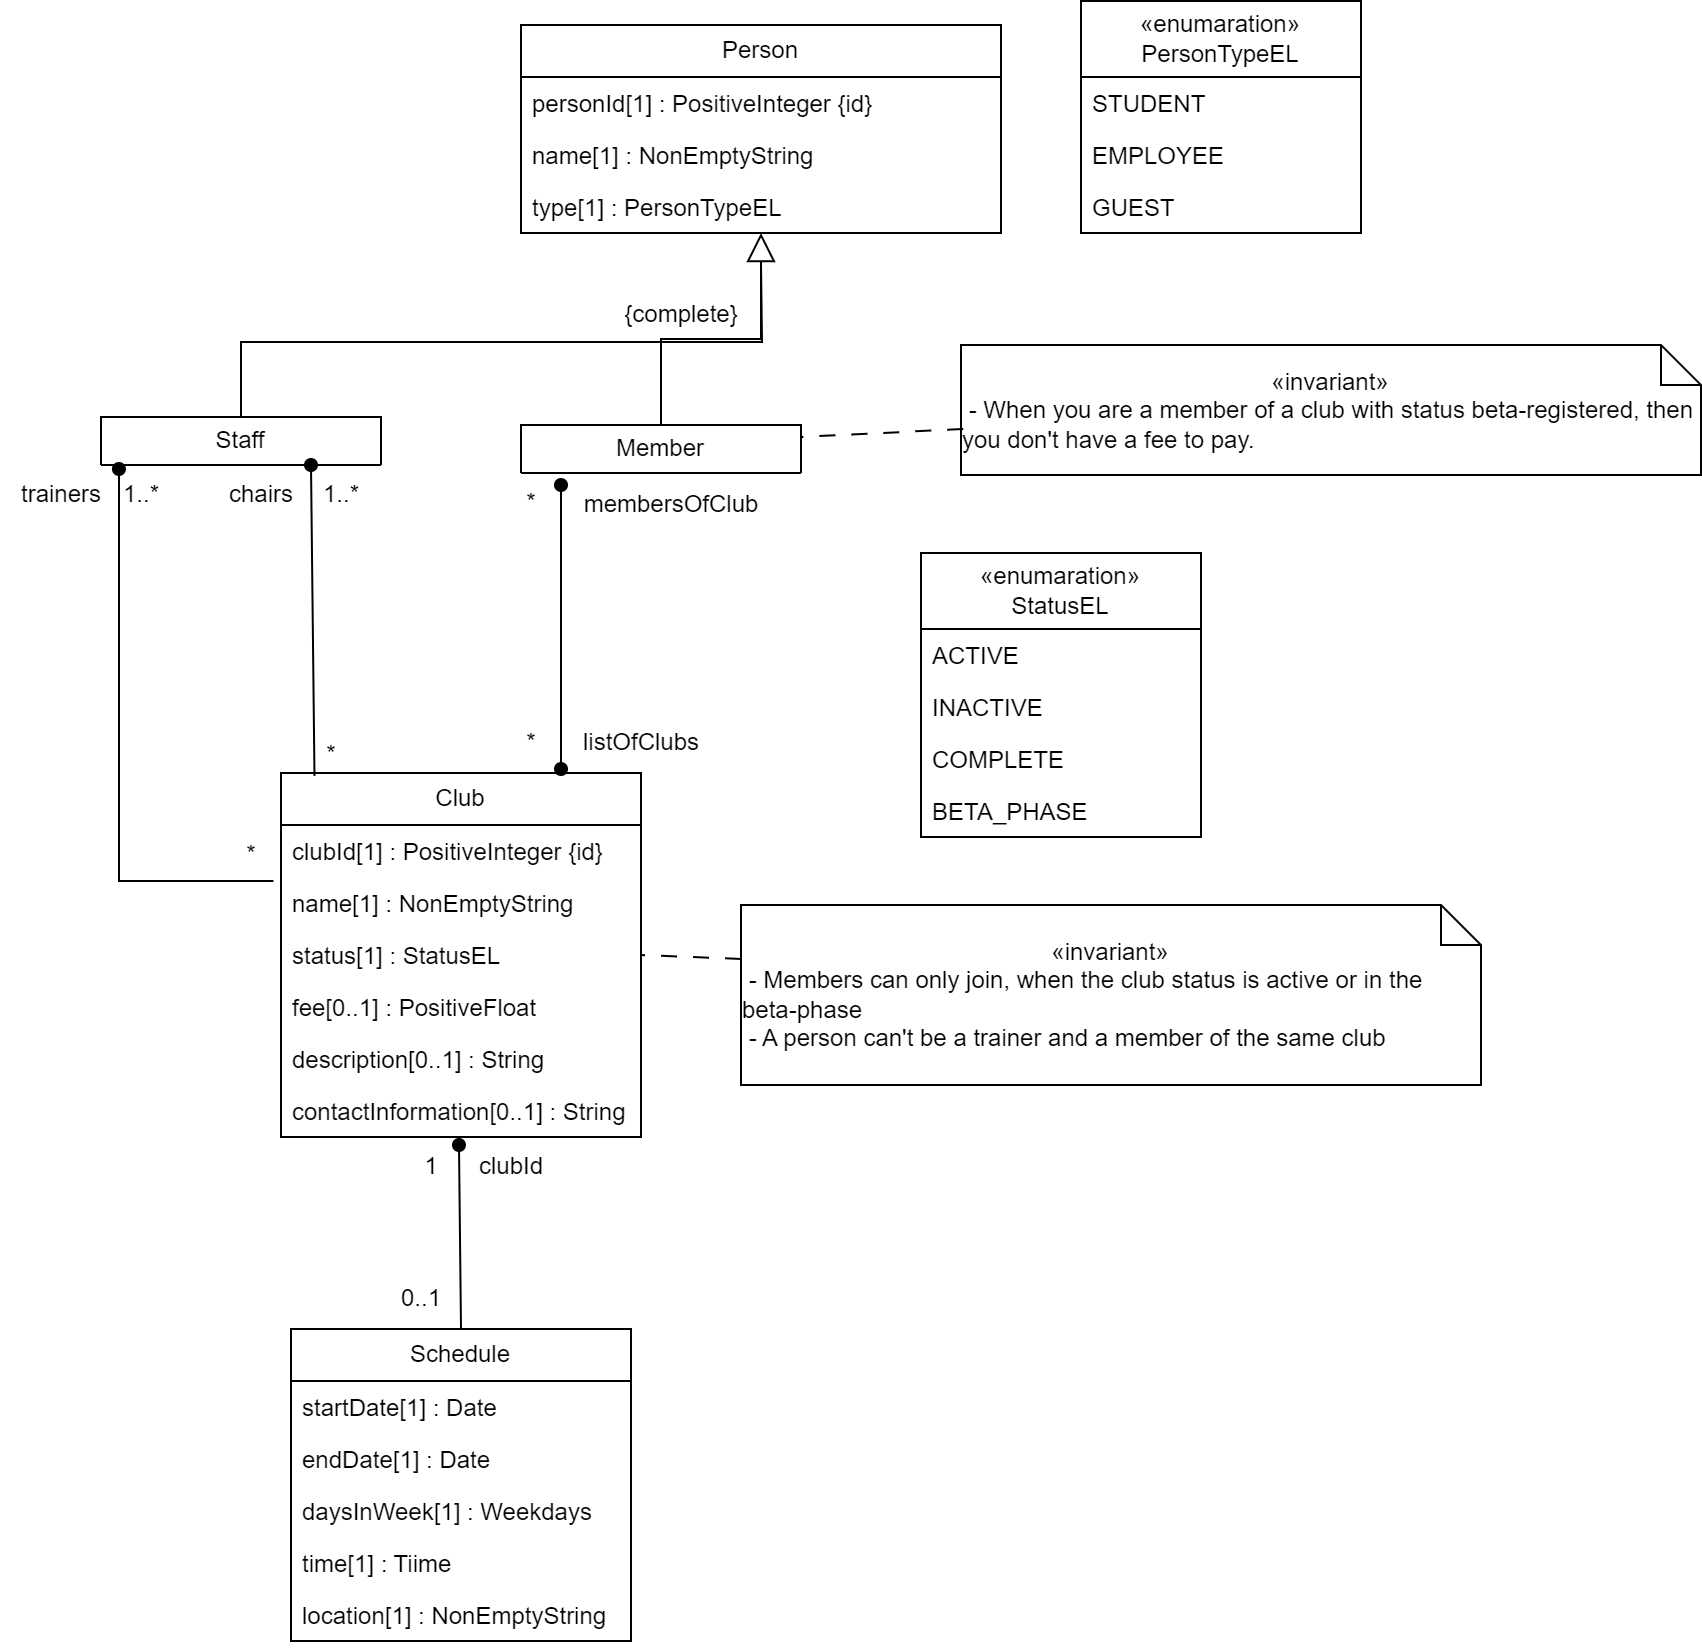

The diagram above was exported from draw.io. Its source (the exported page's mxGraphModel, read from the mxfile embedded in the PNG):
<mxGraphModel dx="2261" dy="1933" grid="1" gridSize="10" guides="1" tooltips="1" connect="1" arrows="1" fold="1" page="1" pageScale="1" pageWidth="827" pageHeight="1169" math="0" shadow="0">
  <root>
    <mxCell id="0" />
    <mxCell id="1" parent="0" />
    <mxCell id="EMkJ6KNOxDelHF8I2zOZ-5" value="" style="edgeStyle=orthogonalEdgeStyle;rounded=0;orthogonalLoop=1;jettySize=auto;html=1;endArrow=block;endFill=0;endSize=12;exitX=0.5;exitY=0;exitDx=0;exitDy=0;" parent="1" source="9dghq6FsNL-RzNGUjoit-1" target="EMkJ6KNOxDelHF8I2zOZ-1" edge="1">
      <mxGeometry relative="1" as="geometry" />
    </mxCell>
    <mxCell id="9dghq6FsNL-RzNGUjoit-1" value="Member" style="swimlane;fontStyle=0;childLayout=stackLayout;horizontal=1;startSize=26;fillColor=none;horizontalStack=0;resizeParent=1;resizeParentMax=0;resizeLast=0;collapsible=1;marginBottom=0;whiteSpace=wrap;html=1;" parent="1" vertex="1">
      <mxGeometry x="100" y="50" width="140" height="24" as="geometry" />
    </mxCell>
    <mxCell id="9dghq6FsNL-RzNGUjoit-5" value="Club" style="swimlane;fontStyle=0;childLayout=stackLayout;horizontal=1;startSize=26;fillColor=none;horizontalStack=0;resizeParent=1;resizeParentMax=0;resizeLast=0;collapsible=1;marginBottom=0;whiteSpace=wrap;html=1;" parent="1" vertex="1">
      <mxGeometry x="-20" y="224" width="180" height="182" as="geometry" />
    </mxCell>
    <mxCell id="9dghq6FsNL-RzNGUjoit-6" value="clubId[1] : PositiveInteger {id}" style="text;strokeColor=none;fillColor=none;align=left;verticalAlign=top;spacingLeft=4;spacingRight=4;overflow=hidden;rotatable=0;points=[[0,0.5],[1,0.5]];portConstraint=eastwest;whiteSpace=wrap;html=1;" parent="9dghq6FsNL-RzNGUjoit-5" vertex="1">
      <mxGeometry y="26" width="180" height="26" as="geometry" />
    </mxCell>
    <mxCell id="9dghq6FsNL-RzNGUjoit-7" value="name[1] : NonEmptyString" style="text;strokeColor=none;fillColor=none;align=left;verticalAlign=top;spacingLeft=4;spacingRight=4;overflow=hidden;rotatable=0;points=[[0,0.5],[1,0.5]];portConstraint=eastwest;whiteSpace=wrap;html=1;" parent="9dghq6FsNL-RzNGUjoit-5" vertex="1">
      <mxGeometry y="52" width="180" height="26" as="geometry" />
    </mxCell>
    <mxCell id="9dghq6FsNL-RzNGUjoit-8" value="status[1] : StatusEL" style="text;strokeColor=none;fillColor=none;align=left;verticalAlign=top;spacingLeft=4;spacingRight=4;overflow=hidden;rotatable=0;points=[[0,0.5],[1,0.5]];portConstraint=eastwest;whiteSpace=wrap;html=1;" parent="9dghq6FsNL-RzNGUjoit-5" vertex="1">
      <mxGeometry y="78" width="180" height="26" as="geometry" />
    </mxCell>
    <mxCell id="9dghq6FsNL-RzNGUjoit-19" value="fee[0..1] : PositiveFloat" style="text;strokeColor=none;fillColor=none;align=left;verticalAlign=top;spacingLeft=4;spacingRight=4;overflow=hidden;rotatable=0;points=[[0,0.5],[1,0.5]];portConstraint=eastwest;whiteSpace=wrap;html=1;" parent="9dghq6FsNL-RzNGUjoit-5" vertex="1">
      <mxGeometry y="104" width="180" height="26" as="geometry" />
    </mxCell>
    <mxCell id="PX0jKkkUrreEK9_YHUqZ-5" value="description[0..1] : String" style="text;strokeColor=none;fillColor=none;align=left;verticalAlign=top;spacingLeft=4;spacingRight=4;overflow=hidden;rotatable=0;points=[[0,0.5],[1,0.5]];portConstraint=eastwest;whiteSpace=wrap;html=1;" vertex="1" parent="9dghq6FsNL-RzNGUjoit-5">
      <mxGeometry y="130" width="180" height="26" as="geometry" />
    </mxCell>
    <mxCell id="PX0jKkkUrreEK9_YHUqZ-7" value="contactInformation[0..1] : String" style="text;strokeColor=none;fillColor=none;align=left;verticalAlign=top;spacingLeft=4;spacingRight=4;overflow=hidden;rotatable=0;points=[[0,0.5],[1,0.5]];portConstraint=eastwest;whiteSpace=wrap;html=1;" vertex="1" parent="9dghq6FsNL-RzNGUjoit-5">
      <mxGeometry y="156" width="180" height="26" as="geometry" />
    </mxCell>
    <mxCell id="9dghq6FsNL-RzNGUjoit-9" value="Schedule" style="swimlane;fontStyle=0;childLayout=stackLayout;horizontal=1;startSize=26;fillColor=none;horizontalStack=0;resizeParent=1;resizeParentMax=0;resizeLast=0;collapsible=1;marginBottom=0;whiteSpace=wrap;html=1;" parent="1" vertex="1">
      <mxGeometry x="-15" y="502" width="170" height="156" as="geometry" />
    </mxCell>
    <mxCell id="PX0jKkkUrreEK9_YHUqZ-8" value="startDate[1] : Date" style="text;strokeColor=none;fillColor=none;align=left;verticalAlign=top;spacingLeft=4;spacingRight=4;overflow=hidden;rotatable=0;points=[[0,0.5],[1,0.5]];portConstraint=eastwest;whiteSpace=wrap;html=1;" vertex="1" parent="9dghq6FsNL-RzNGUjoit-9">
      <mxGeometry y="26" width="170" height="26" as="geometry" />
    </mxCell>
    <mxCell id="PX0jKkkUrreEK9_YHUqZ-9" value="endDate[1] : Date" style="text;strokeColor=none;fillColor=none;align=left;verticalAlign=top;spacingLeft=4;spacingRight=4;overflow=hidden;rotatable=0;points=[[0,0.5],[1,0.5]];portConstraint=eastwest;whiteSpace=wrap;html=1;" vertex="1" parent="9dghq6FsNL-RzNGUjoit-9">
      <mxGeometry y="52" width="170" height="26" as="geometry" />
    </mxCell>
    <mxCell id="9dghq6FsNL-RzNGUjoit-11" value="daysInWeek[1] :&amp;nbsp;Weekdays" style="text;strokeColor=none;fillColor=none;align=left;verticalAlign=top;spacingLeft=4;spacingRight=4;overflow=hidden;rotatable=0;points=[[0,0.5],[1,0.5]];portConstraint=eastwest;whiteSpace=wrap;html=1;" parent="9dghq6FsNL-RzNGUjoit-9" vertex="1">
      <mxGeometry y="78" width="170" height="26" as="geometry" />
    </mxCell>
    <mxCell id="9dghq6FsNL-RzNGUjoit-12" value="time[1] : Tiime" style="text;strokeColor=none;fillColor=none;align=left;verticalAlign=top;spacingLeft=4;spacingRight=4;overflow=hidden;rotatable=0;points=[[0,0.5],[1,0.5]];portConstraint=eastwest;whiteSpace=wrap;html=1;" parent="9dghq6FsNL-RzNGUjoit-9" vertex="1">
      <mxGeometry y="104" width="170" height="26" as="geometry" />
    </mxCell>
    <mxCell id="9dghq6FsNL-RzNGUjoit-33" value="location[1] : NonEmptyString" style="text;strokeColor=none;fillColor=none;align=left;verticalAlign=top;spacingLeft=4;spacingRight=4;overflow=hidden;rotatable=0;points=[[0,0.5],[1,0.5]];portConstraint=eastwest;whiteSpace=wrap;html=1;" parent="9dghq6FsNL-RzNGUjoit-9" vertex="1">
      <mxGeometry y="130" width="170" height="26" as="geometry" />
    </mxCell>
    <mxCell id="9dghq6FsNL-RzNGUjoit-17" value="" style="endArrow=none;html=1;rounded=0;endFill=0;startArrow=oval;startFill=1;exitX=0.75;exitY=1;exitDx=0;exitDy=0;entryX=0.093;entryY=0.008;entryDx=0;entryDy=0;entryPerimeter=0;" parent="1" source="EMkJ6KNOxDelHF8I2zOZ-6" target="9dghq6FsNL-RzNGUjoit-5" edge="1">
      <mxGeometry relative="1" as="geometry">
        <mxPoint x="-11" y="74" as="sourcePoint" />
        <mxPoint x="-30" y="200" as="targetPoint" />
      </mxGeometry>
    </mxCell>
    <mxCell id="9dghq6FsNL-RzNGUjoit-18" value="listOfClubs" style="text;html=1;align=center;verticalAlign=middle;resizable=0;points=[];autosize=1;strokeColor=none;fillColor=none;" parent="1" vertex="1">
      <mxGeometry x="120" y="194" width="80" height="30" as="geometry" />
    </mxCell>
    <mxCell id="9dghq6FsNL-RzNGUjoit-21" value="*" style="text;html=1;align=center;verticalAlign=middle;resizable=0;points=[];autosize=1;strokeColor=none;fillColor=none;" parent="1" vertex="1">
      <mxGeometry x="90" y="74" width="30" height="30" as="geometry" />
    </mxCell>
    <mxCell id="9dghq6FsNL-RzNGUjoit-22" value="*" style="text;html=1;align=center;verticalAlign=middle;resizable=0;points=[];autosize=1;strokeColor=none;fillColor=none;" parent="1" vertex="1">
      <mxGeometry x="90" y="194" width="30" height="30" as="geometry" />
    </mxCell>
    <mxCell id="9dghq6FsNL-RzNGUjoit-23" value="" style="endArrow=oval;html=1;rounded=0;entryX=1;entryY=0;entryDx=0;entryDy=0;startArrow=oval;startFill=1;endFill=1;" parent="1" edge="1">
      <mxGeometry relative="1" as="geometry">
        <mxPoint x="120" y="80" as="sourcePoint" />
        <mxPoint x="120" y="222" as="targetPoint" />
      </mxGeometry>
    </mxCell>
    <mxCell id="9dghq6FsNL-RzNGUjoit-24" value="trainers" style="text;html=1;align=center;verticalAlign=middle;resizable=0;points=[];autosize=1;strokeColor=none;fillColor=none;" parent="1" vertex="1">
      <mxGeometry x="-160" y="70" width="60" height="30" as="geometry" />
    </mxCell>
    <mxCell id="9dghq6FsNL-RzNGUjoit-25" value="1..*" style="text;html=1;align=center;verticalAlign=middle;resizable=0;points=[];autosize=1;strokeColor=none;fillColor=none;" parent="1" vertex="1">
      <mxGeometry x="-10" y="70" width="40" height="30" as="geometry" />
    </mxCell>
    <mxCell id="9dghq6FsNL-RzNGUjoit-26" value="*" style="text;html=1;align=center;verticalAlign=middle;resizable=0;points=[];autosize=1;strokeColor=none;fillColor=none;" parent="1" vertex="1">
      <mxGeometry x="-10" y="200" width="30" height="30" as="geometry" />
    </mxCell>
    <mxCell id="9dghq6FsNL-RzNGUjoit-27" value="membersOfClub" style="text;html=1;align=center;verticalAlign=middle;resizable=0;points=[];autosize=1;strokeColor=none;fillColor=none;" parent="1" vertex="1">
      <mxGeometry x="120" y="75" width="110" height="30" as="geometry" />
    </mxCell>
    <mxCell id="9dghq6FsNL-RzNGUjoit-29" style="rounded=0;orthogonalLoop=1;jettySize=auto;html=1;exitX=0.5;exitY=0;exitDx=0;exitDy=0;endArrow=oval;endFill=1;entryX=0.347;entryY=1.154;entryDx=0;entryDy=0;entryPerimeter=0;" parent="1" source="9dghq6FsNL-RzNGUjoit-9" edge="1">
      <mxGeometry relative="1" as="geometry">
        <mxPoint x="68.98999999999978" y="410.0039999999999" as="targetPoint" />
      </mxGeometry>
    </mxCell>
    <mxCell id="9dghq6FsNL-RzNGUjoit-30" value="0..1" style="text;html=1;align=center;verticalAlign=middle;resizable=0;points=[];autosize=1;strokeColor=none;fillColor=none;" parent="1" vertex="1">
      <mxGeometry x="30" y="472" width="40" height="30" as="geometry" />
    </mxCell>
    <mxCell id="9dghq6FsNL-RzNGUjoit-31" value="1" style="text;html=1;align=center;verticalAlign=middle;resizable=0;points=[];autosize=1;strokeColor=none;fillColor=none;" parent="1" vertex="1">
      <mxGeometry x="40" y="406" width="30" height="30" as="geometry" />
    </mxCell>
    <mxCell id="9dghq6FsNL-RzNGUjoit-32" value="clubId" style="text;html=1;align=center;verticalAlign=middle;resizable=0;points=[];autosize=1;strokeColor=none;fillColor=none;" parent="1" vertex="1">
      <mxGeometry x="65" y="406" width="60" height="30" as="geometry" />
    </mxCell>
    <mxCell id="e8esufQxgk4ulArJOHBm-1" value="&lt;div style=&quot;&quot;&gt;&lt;div&gt;«invariant»&lt;/div&gt;&lt;div style=&quot;text-align: left;&quot;&gt;&lt;span style=&quot;background-color: initial;&quot;&gt;&amp;nbsp;- Members can only join, when the club status is active or in the beta-phase&lt;/span&gt;&lt;/div&gt;&lt;div style=&quot;text-align: left;&quot;&gt;&amp;nbsp;- A person can't be a trainer and a member of the same club&lt;/div&gt;&lt;/div&gt;" style="shape=note;size=20;whiteSpace=wrap;html=1;" parent="1" vertex="1">
      <mxGeometry x="210" y="290" width="370" height="90" as="geometry" />
    </mxCell>
    <mxCell id="e8esufQxgk4ulArJOHBm-3" style="rounded=0;orthogonalLoop=1;jettySize=auto;html=1;exitX=0;exitY=0.3;exitDx=0;exitDy=0;endArrow=none;endFill=0;exitPerimeter=0;entryX=1;entryY=0.5;entryDx=0;entryDy=0;dashed=1;dashPattern=8 8;" parent="1" source="e8esufQxgk4ulArJOHBm-1" target="9dghq6FsNL-RzNGUjoit-8" edge="1">
      <mxGeometry relative="1" as="geometry">
        <mxPoint x="480" y="335" as="sourcePoint" />
        <mxPoint x="650" y="260" as="targetPoint" />
      </mxGeometry>
    </mxCell>
    <mxCell id="e8esufQxgk4ulArJOHBm-4" value="&lt;div style=&quot;&quot;&gt;&lt;div&gt;«invariant»&lt;/div&gt;&lt;div style=&quot;text-align: left;&quot;&gt;&lt;span style=&quot;background-color: initial;&quot;&gt;&amp;nbsp;-&amp;nbsp;&lt;/span&gt;&lt;span style=&quot;background-color: initial;&quot;&gt;When you are a member of a club with status beta-registered, then you don't have a fee to pay.&lt;/span&gt;&lt;/div&gt;&lt;/div&gt;" style="shape=note;size=20;whiteSpace=wrap;html=1;" parent="1" vertex="1">
      <mxGeometry x="320" y="10" width="370" height="65" as="geometry" />
    </mxCell>
    <mxCell id="e8esufQxgk4ulArJOHBm-5" style="rounded=0;orthogonalLoop=1;jettySize=auto;html=1;exitX=0.003;exitY=0.646;exitDx=0;exitDy=0;endArrow=none;endFill=0;exitPerimeter=0;entryX=1;entryY=0.25;entryDx=0;entryDy=0;dashed=1;dashPattern=8 8;" parent="1" source="e8esufQxgk4ulArJOHBm-4" target="9dghq6FsNL-RzNGUjoit-1" edge="1">
      <mxGeometry relative="1" as="geometry">
        <mxPoint x="18" y="468" as="sourcePoint" />
        <mxPoint x="164.96000000000004" y="100.00199999999995" as="targetPoint" />
      </mxGeometry>
    </mxCell>
    <mxCell id="e8esufQxgk4ulArJOHBm-8" value="" style="endArrow=none;html=1;entryX=-0.021;entryY=0.077;entryDx=0;entryDy=0;startArrow=oval;startFill=1;entryPerimeter=0;jumpStyle=none;rounded=0;edgeStyle=orthogonalEdgeStyle;exitX=0.064;exitY=1.083;exitDx=0;exitDy=0;exitPerimeter=0;" parent="1" source="EMkJ6KNOxDelHF8I2zOZ-6" target="9dghq6FsNL-RzNGUjoit-7" edge="1">
      <mxGeometry relative="1" as="geometry">
        <mxPoint x="-100" y="100" as="sourcePoint" />
        <mxPoint x="490" y="260" as="targetPoint" />
      </mxGeometry>
    </mxCell>
    <mxCell id="e8esufQxgk4ulArJOHBm-9" value="chairs" style="text;html=1;align=center;verticalAlign=middle;resizable=0;points=[];autosize=1;strokeColor=none;fillColor=none;" parent="1" vertex="1">
      <mxGeometry x="-60" y="70" width="60" height="30" as="geometry" />
    </mxCell>
    <mxCell id="e8esufQxgk4ulArJOHBm-10" value="1..*" style="text;html=1;align=center;verticalAlign=middle;resizable=0;points=[];autosize=1;strokeColor=none;fillColor=none;" parent="1" vertex="1">
      <mxGeometry x="-110" y="70" width="40" height="30" as="geometry" />
    </mxCell>
    <mxCell id="e8esufQxgk4ulArJOHBm-11" value="*" style="text;html=1;align=center;verticalAlign=middle;resizable=0;points=[];autosize=1;strokeColor=none;fillColor=none;" parent="1" vertex="1">
      <mxGeometry x="-50" y="250" width="30" height="30" as="geometry" />
    </mxCell>
    <mxCell id="EMkJ6KNOxDelHF8I2zOZ-1" value="Person" style="swimlane;fontStyle=0;childLayout=stackLayout;horizontal=1;startSize=26;fillColor=none;horizontalStack=0;resizeParent=1;resizeParentMax=0;resizeLast=0;collapsible=1;marginBottom=0;whiteSpace=wrap;html=1;" parent="1" vertex="1">
      <mxGeometry x="100" y="-150" width="240" height="104" as="geometry" />
    </mxCell>
    <mxCell id="EMkJ6KNOxDelHF8I2zOZ-2" value="personId[1] : PositiveInteger {id}" style="text;strokeColor=none;fillColor=none;align=left;verticalAlign=top;spacingLeft=4;spacingRight=4;overflow=hidden;rotatable=0;points=[[0,0.5],[1,0.5]];portConstraint=eastwest;whiteSpace=wrap;html=1;" parent="EMkJ6KNOxDelHF8I2zOZ-1" vertex="1">
      <mxGeometry y="26" width="240" height="26" as="geometry" />
    </mxCell>
    <mxCell id="EMkJ6KNOxDelHF8I2zOZ-3" value="name[1] : NonEmptyString" style="text;strokeColor=none;fillColor=none;align=left;verticalAlign=top;spacingLeft=4;spacingRight=4;overflow=hidden;rotatable=0;points=[[0,0.5],[1,0.5]];portConstraint=eastwest;whiteSpace=wrap;html=1;" parent="EMkJ6KNOxDelHF8I2zOZ-1" vertex="1">
      <mxGeometry y="52" width="240" height="26" as="geometry" />
    </mxCell>
    <mxCell id="EMkJ6KNOxDelHF8I2zOZ-4" value="type[1] : PersonTypeEL" style="text;strokeColor=none;fillColor=none;align=left;verticalAlign=top;spacingLeft=4;spacingRight=4;overflow=hidden;rotatable=0;points=[[0,0.5],[1,0.5]];portConstraint=eastwest;whiteSpace=wrap;html=1;" parent="EMkJ6KNOxDelHF8I2zOZ-1" vertex="1">
      <mxGeometry y="78" width="240" height="26" as="geometry" />
    </mxCell>
    <mxCell id="EMkJ6KNOxDelHF8I2zOZ-10" style="edgeStyle=orthogonalEdgeStyle;rounded=0;orthogonalLoop=1;jettySize=auto;html=1;exitX=0.5;exitY=0;exitDx=0;exitDy=0;endArrow=none;endFill=0;" parent="1" source="EMkJ6KNOxDelHF8I2zOZ-6" edge="1">
      <mxGeometry relative="1" as="geometry">
        <mxPoint x="220" y="-30" as="targetPoint" />
      </mxGeometry>
    </mxCell>
    <mxCell id="EMkJ6KNOxDelHF8I2zOZ-6" value="Staff" style="swimlane;fontStyle=0;childLayout=stackLayout;horizontal=1;startSize=26;fillColor=none;horizontalStack=0;resizeParent=1;resizeParentMax=0;resizeLast=0;collapsible=1;marginBottom=0;whiteSpace=wrap;html=1;" parent="1" vertex="1">
      <mxGeometry x="-110" y="46" width="140" height="24" as="geometry" />
    </mxCell>
    <mxCell id="EMkJ6KNOxDelHF8I2zOZ-14" value="{complete}" style="text;html=1;align=center;verticalAlign=middle;resizable=0;points=[];autosize=1;strokeColor=none;fillColor=none;" parent="1" vertex="1">
      <mxGeometry x="140" y="-20" width="80" height="30" as="geometry" />
    </mxCell>
    <mxCell id="EMkJ6KNOxDelHF8I2zOZ-16" value="&lt;div&gt;«enumaration»&lt;/div&gt;&lt;div&gt;PersonTypeEL&lt;/div&gt;" style="swimlane;fontStyle=0;childLayout=stackLayout;horizontal=1;startSize=38;fillColor=none;horizontalStack=0;resizeParent=1;resizeParentMax=0;resizeLast=0;collapsible=1;marginBottom=0;whiteSpace=wrap;html=1;" parent="1" vertex="1">
      <mxGeometry x="380" y="-162" width="140" height="116" as="geometry" />
    </mxCell>
    <mxCell id="EMkJ6KNOxDelHF8I2zOZ-17" value="STUDENT" style="text;strokeColor=none;fillColor=none;align=left;verticalAlign=top;spacingLeft=4;spacingRight=4;overflow=hidden;rotatable=0;points=[[0,0.5],[1,0.5]];portConstraint=eastwest;whiteSpace=wrap;html=1;" parent="EMkJ6KNOxDelHF8I2zOZ-16" vertex="1">
      <mxGeometry y="38" width="140" height="26" as="geometry" />
    </mxCell>
    <mxCell id="EMkJ6KNOxDelHF8I2zOZ-18" value="EMPLOYEE" style="text;strokeColor=none;fillColor=none;align=left;verticalAlign=top;spacingLeft=4;spacingRight=4;overflow=hidden;rotatable=0;points=[[0,0.5],[1,0.5]];portConstraint=eastwest;whiteSpace=wrap;html=1;" parent="EMkJ6KNOxDelHF8I2zOZ-16" vertex="1">
      <mxGeometry y="64" width="140" height="26" as="geometry" />
    </mxCell>
    <mxCell id="EMkJ6KNOxDelHF8I2zOZ-19" value="GUEST" style="text;strokeColor=none;fillColor=none;align=left;verticalAlign=top;spacingLeft=4;spacingRight=4;overflow=hidden;rotatable=0;points=[[0,0.5],[1,0.5]];portConstraint=eastwest;whiteSpace=wrap;html=1;" parent="EMkJ6KNOxDelHF8I2zOZ-16" vertex="1">
      <mxGeometry y="90" width="140" height="26" as="geometry" />
    </mxCell>
    <mxCell id="PX0jKkkUrreEK9_YHUqZ-1" value="&lt;div&gt;«enumaration»&lt;/div&gt;&lt;div&gt;StatusEL&lt;/div&gt;" style="swimlane;fontStyle=0;childLayout=stackLayout;horizontal=1;startSize=38;fillColor=none;horizontalStack=0;resizeParent=1;resizeParentMax=0;resizeLast=0;collapsible=1;marginBottom=0;whiteSpace=wrap;html=1;" vertex="1" parent="1">
      <mxGeometry x="300" y="114" width="140" height="142" as="geometry" />
    </mxCell>
    <mxCell id="PX0jKkkUrreEK9_YHUqZ-2" value="ACTIVE" style="text;strokeColor=none;fillColor=none;align=left;verticalAlign=top;spacingLeft=4;spacingRight=4;overflow=hidden;rotatable=0;points=[[0,0.5],[1,0.5]];portConstraint=eastwest;whiteSpace=wrap;html=1;" vertex="1" parent="PX0jKkkUrreEK9_YHUqZ-1">
      <mxGeometry y="38" width="140" height="26" as="geometry" />
    </mxCell>
    <mxCell id="PX0jKkkUrreEK9_YHUqZ-3" value="INACTIVE" style="text;strokeColor=none;fillColor=none;align=left;verticalAlign=top;spacingLeft=4;spacingRight=4;overflow=hidden;rotatable=0;points=[[0,0.5],[1,0.5]];portConstraint=eastwest;whiteSpace=wrap;html=1;" vertex="1" parent="PX0jKkkUrreEK9_YHUqZ-1">
      <mxGeometry y="64" width="140" height="26" as="geometry" />
    </mxCell>
    <mxCell id="PX0jKkkUrreEK9_YHUqZ-4" value="COMPLETE" style="text;strokeColor=none;fillColor=none;align=left;verticalAlign=top;spacingLeft=4;spacingRight=4;overflow=hidden;rotatable=0;points=[[0,0.5],[1,0.5]];portConstraint=eastwest;whiteSpace=wrap;html=1;" vertex="1" parent="PX0jKkkUrreEK9_YHUqZ-1">
      <mxGeometry y="90" width="140" height="26" as="geometry" />
    </mxCell>
    <mxCell id="PX0jKkkUrreEK9_YHUqZ-6" value="BETA_PHASE" style="text;strokeColor=none;fillColor=none;align=left;verticalAlign=top;spacingLeft=4;spacingRight=4;overflow=hidden;rotatable=0;points=[[0,0.5],[1,0.5]];portConstraint=eastwest;whiteSpace=wrap;html=1;" vertex="1" parent="PX0jKkkUrreEK9_YHUqZ-1">
      <mxGeometry y="116" width="140" height="26" as="geometry" />
    </mxCell>
  </root>
</mxGraphModel>